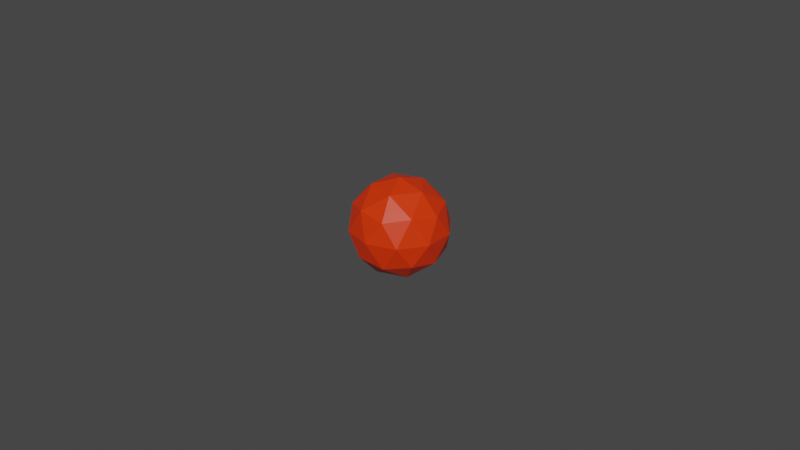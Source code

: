 # Source: kaboom.blend  (saved by Blender 2.91.10; exported with 4.5.12 LTS)
import bpy
from mathutils import Matrix  # noqa: F401  (used for matrix-valued properties, if any)

bpy.ops.wm.read_factory_settings(use_empty=True)
scene = bpy.context.scene
scene.name = 'Scene'

# ---- collections
col_collection = bpy.data.collections.new('Collection'); scene.collection.children.link(col_collection)

# ---- materials (node trees are filled in below, after node groups)
mat_material = bpy.data.materials.new('Material')
mat_material.alpha_threshold = 0.0
mat_material.use_transparent_shadow = False
mat_material.line_color = (0.0, 0.0, 0.0, 1.0)

# ---- material node trees
mat_material.use_nodes = True; mat_material.node_tree.nodes.clear()
_N = mat_material.node_tree.nodes; _L = mat_material.node_tree.links
n0 = _N.new('ShaderNodeOutputMaterial'); n0.name = 'Material Output'; n0.location = (300, 300)
n1 = _N.new('ShaderNodeBsdfPrincipled'); n1.name = 'Principled BSDF'; n1.location = (10, 300)
n1.distribution = 'GGX'
n1.subsurface_method = 'BURLEY'
n1.inputs[0].default_value = (0.8, 0.03417, 0.0, 1.0)
n1.inputs[2].default_value = 0.4
n1.inputs[3].default_value = 1.45
n1.inputs[27].default_value = (0.0, 0.0, 0.0, 1.0)
n1.inputs[28].default_value = 1.0
_L.new(n1.outputs[0], n0.inputs[0])
n0.is_active_output = True

# ---- world
world_world = bpy.data.worlds.new('World'); scene.world = world_world
world_world.use_nodes = True; world_world.node_tree.nodes.clear()
_N = world_world.node_tree.nodes; _L = world_world.node_tree.links
n0 = _N.new('ShaderNodeOutputWorld'); n0.name = 'World Output'; n0.location = (300, 300)
n1 = _N.new('ShaderNodeBackground'); n1.name = 'Background'; n1.location = (10, 300)
n1.inputs[0].default_value = (0.05088, 0.05088, 0.05088, 1.0)
_L.new(n1.outputs[0], n0.inputs[0])
n0.is_active_output = True
world_world.color = (0.05088, 0.05088, 0.05088)
world_world.use_sun_shadow = False
world_world.sun_shadow_jitter_overblur = 0.0

# ---- meshes
me_icosphere = bpy.data.meshes.new('Icosphere')
me_icosphere.from_pydata([(0.0, 0.0, -1.0), (0.7236, -0.5257, -0.4472), (-0.2764, -0.8506, -0.4472), (-0.8944, 0.0, -0.4472), (-0.2764, 0.8506, -0.4472), (0.7236, 0.5257, -0.4472), (0.2764, -0.8506, 0.4472), (-0.7236, -0.5257, 0.4472), (-0.7236, 0.5257, 0.4472), (0.2764, 0.8506, 0.4472), (0.8944, 0.0, 0.4472), (0.0, 0.0, 1.0), (-0.1625, -0.5, -0.8507), (0.4253, -0.309, -0.8507), (0.2629, -0.809, -0.5257), (0.8506, 0.0, -0.5257), (0.4253, 0.309, -0.8507), (-0.5257, 0.0, -0.8507), (-0.6882, -0.5, -0.5257), (-0.1625, 0.5, -0.8507), (-0.6882, 0.5, -0.5257), (0.2629, 0.809, -0.5257), (0.9511, -0.309, 0.0), (0.9511, 0.309, 0.0), (0.0, -1.0, 0.0), (0.5878, -0.809, 0.0), (-0.9511, -0.309, 0.0), (-0.5878, -0.809, 0.0), (-0.5878, 0.809, 0.0), (-0.9511, 0.309, 0.0), (0.5878, 0.809, 0.0), (0.0, 1.0, 0.0), (0.6882, -0.5, 0.5257), (-0.2629, -0.809, 0.5257), (-0.8506, 0.0, 0.5257), (-0.2629, 0.809, 0.5257), (0.6882, 0.5, 0.5257), (0.1625, -0.5, 0.8507), (0.5257, 0.0, 0.8507), (-0.4253, -0.309, 0.8507), (-0.4253, 0.309, 0.8507), (0.1625, 0.5, 0.8507)], [], [(0, 13, 12), (1, 13, 15), (0, 12, 17), (0, 17, 19), (0, 19, 16), (1, 15, 22), (2, 14, 24), (3, 18, 26), (4, 20, 28), (5, 21, 30), (1, 22, 25), (2, 24, 27), (3, 26, 29), (4, 28, 31), (5, 30, 23), (6, 32, 37), (7, 33, 39), (8, 34, 40), (9, 35, 41), (10, 36, 38), (38, 41, 11), (38, 36, 41), (36, 9, 41), (41, 40, 11), (41, 35, 40), (35, 8, 40), (40, 39, 11), (40, 34, 39), (34, 7, 39), (39, 37, 11), (39, 33, 37), (33, 6, 37), (37, 38, 11), (37, 32, 38), (32, 10, 38), (23, 36, 10), (23, 30, 36), (30, 9, 36), (31, 35, 9), (31, 28, 35), (28, 8, 35), (29, 34, 8), (29, 26, 34), (26, 7, 34), (27, 33, 7), (27, 24, 33), (24, 6, 33), (25, 32, 6), (25, 22, 32), (22, 10, 32), (30, 31, 9), (30, 21, 31), (21, 4, 31), (28, 29, 8), (28, 20, 29), (20, 3, 29), (26, 27, 7), (26, 18, 27), (18, 2, 27), (24, 25, 6), (24, 14, 25), (14, 1, 25), (22, 23, 10), (22, 15, 23), (15, 5, 23), (16, 21, 5), (16, 19, 21), (19, 4, 21), (19, 20, 4), (19, 17, 20), (17, 3, 20), (17, 18, 3), (17, 12, 18), (12, 2, 18), (15, 16, 5), (15, 13, 16), (13, 0, 16), (12, 14, 2), (12, 13, 14), (13, 1, 14)])
_uv = me_icosphere.uv_layers.new(name='UVMap')
_uv.uv.foreach_set('vector', [0.8182, 0.0, 0.7727, 0.07873, 0.8636, 0.07873, 0.7273, 0.1575, 0.6818, 0.07873, 0.6364, 0.1575, 0.09091, 0.0, 0.04545, 0.07873, 0.1364, 0.07873, 0.2727, 0.0, 0.2273, 0.07873, 0.3182, 0.07873, 0.4545, 0.0, 0.4091, 0.07873, 0.5, 0.07873, 0.7273, 0.1575, 0.6364, 0.1575, 0.6818, 0.2362, 0.9091, 0.1575, 0.8182, 0.1575, 0.8636, 0.2362, 0.1818, 0.1575, 0.09091, 0.1575, 0.1364, 0.2362, 0.3636, 0.1575, 0.2727, 0.1575, 0.3182, 0.2362, 0.5455, 0.1575, 0.4545, 0.1575, 0.5, 0.2362, 0.7273, 0.1575, 0.6818, 0.2362, 0.7727, 0.2362, 0.9091, 0.1575, 0.8636, 0.2362, 0.9545, 0.2362, 0.1818, 0.1575, 0.1364, 0.2362, 0.2273, 0.2362, 0.3636, 0.1575, 0.3182, 0.2362, 0.4091, 0.2362, 0.5455, 0.1575, 0.5, 0.2362, 0.5909, 0.2362, 0.8182, 0.3149, 0.7273, 0.3149, 0.7727, 0.3937, 1.0, 0.3149, 0.9091, 0.3149, 0.9545, 0.3937, 0.2727, 0.3149, 0.1818, 0.3149, 0.2273, 0.3937, 0.4545, 0.3149, 0.3636, 0.3149, 0.4091, 0.3937, 0.6364, 0.3149, 0.5455, 0.3149, 0.5909, 0.3937, 0.5909, 0.3937, 0.5, 0.3937, 0.5455, 0.4724, 0.5909, 0.3937, 0.5455, 0.3149, 0.5, 0.3937, 0.5455, 0.3149, 0.4545, 0.3149, 0.5, 0.3937, 0.4091, 0.3937, 0.3182, 0.3937, 0.3636, 0.4724, 0.4091, 0.3937, 0.3636, 0.3149, 0.3182, 0.3937, 0.3636, 0.3149, 0.2727, 0.3149, 0.3182, 0.3937, 0.2273, 0.3937, 0.1364, 0.3937, 0.1818, 0.4724, 0.2273, 0.3937, 0.1818, 0.3149, 0.1364, 0.3937, 0.1818, 0.3149, 0.09091, 0.3149, 0.1364, 0.3937, 0.9545, 0.3937, 0.8636, 0.3937, 0.9091, 0.4724, 0.9545, 0.3937, 0.9091, 0.3149, 0.8636, 0.3937, 0.9091, 0.3149, 0.8182, 0.3149, 0.8636, 0.3937, 0.7727, 0.3937, 0.6818, 0.3937, 0.7273, 0.4724, 0.7727, 0.3937, 0.7273, 0.3149, 0.6818, 0.3937, 0.7273, 0.3149, 0.6364, 0.3149, 0.6818, 0.3937, 0.5909, 0.2362, 0.5455, 0.3149, 0.6364, 0.3149, 0.5909, 0.2362, 0.5, 0.2362, 0.5455, 0.3149, 0.5, 0.2362, 0.4545, 0.3149, 0.5455, 0.3149, 0.4091, 0.2362, 0.3636, 0.3149, 0.4545, 0.3149, 0.4091, 0.2362, 0.3182, 0.2362, 0.3636, 0.3149, 0.3182, 0.2362, 0.2727, 0.3149, 0.3636, 0.3149, 0.2273, 0.2362, 0.1818, 0.3149, 0.2727, 0.3149, 0.2273, 0.2362, 0.1364, 0.2362, 0.1818, 0.3149, 0.1364, 0.2362, 0.09091, 0.3149, 0.1818, 0.3149, 0.9545, 0.2362, 0.9091, 0.3149, 1.0, 0.3149, 0.9545, 0.2362, 0.8636, 0.2362, 0.9091, 0.3149, 0.8636, 0.2362, 0.8182, 0.3149, 0.9091, 0.3149, 0.7727, 0.2362, 0.7273, 0.3149, 0.8182, 0.3149, 0.7727, 0.2362, 0.6818, 0.2362, 0.7273, 0.3149, 0.6818, 0.2362, 0.6364, 0.3149, 0.7273, 0.3149, 0.5, 0.2362, 0.4091, 0.2362, 0.4545, 0.3149, 0.5, 0.2362, 0.4545, 0.1575, 0.4091, 0.2362, 0.4545, 0.1575, 0.3636, 0.1575, 0.4091, 0.2362, 0.3182, 0.2362, 0.2273, 0.2362, 0.2727, 0.3149, 0.3182, 0.2362, 0.2727, 0.1575, 0.2273, 0.2362, 0.2727, 0.1575, 0.1818, 0.1575, 0.2273, 0.2362, 0.1364, 0.2362, 0.04545, 0.2362, 0.09091, 0.3149, 0.1364, 0.2362, 0.09091, 0.1575, 0.04545, 0.2362, 0.09091, 0.1575, 0.0, 0.1575, 0.04545, 0.2362, 0.8636, 0.2362, 0.7727, 0.2362, 0.8182, 0.3149, 0.8636, 0.2362, 0.8182, 0.1575, 0.7727, 0.2362, 0.8182, 0.1575, 0.7273, 0.1575, 0.7727, 0.2362, 0.6818, 0.2362, 0.5909, 0.2362, 0.6364, 0.3149, 0.6818, 0.2362, 0.6364, 0.1575, 0.5909, 0.2362, 0.6364, 0.1575, 0.5455, 0.1575, 0.5909, 0.2362, 0.5, 0.07873, 0.4545, 0.1575, 0.5455, 0.1575, 0.5, 0.07873, 0.4091, 0.07873, 0.4545, 0.1575, 0.4091, 0.07873, 0.3636, 0.1575, 0.4545, 0.1575, 0.3182, 0.07873, 0.2727, 0.1575, 0.3636, 0.1575, 0.3182, 0.07873, 0.2273, 0.07873, 0.2727, 0.1575, 0.2273, 0.07873, 0.1818, 0.1575, 0.2727, 0.1575, 0.1364, 0.07873, 0.09091, 0.1575, 0.1818, 0.1575, 0.1364, 0.07873, 0.04545, 0.07873, 0.09091, 0.1575, 0.04545, 0.07873, 0.0, 0.1575, 0.09091, 0.1575, 0.6364, 0.1575, 0.5909, 0.07873, 0.5455, 0.1575, 0.6364, 0.1575, 0.6818, 0.07873, 0.5909, 0.07873, 0.6818, 0.07873, 0.6364, 0.0, 0.5909, 0.07873, 0.8636, 0.07873, 0.8182, 0.1575, 0.9091, 0.1575, 0.8636, 0.07873, 0.7727, 0.07873, 0.8182, 0.1575, 0.7727, 0.07873, 0.7273, 0.1575, 0.8182, 0.1575])
me_icosphere.materials.append(mat_material)
me_icosphere.use_remesh_fix_poles = True
me_icosphere.use_remesh_preserve_attributes = False
me_icosphere.use_mirror_vertex_groups = False
me_icosphere.update()

# ---- objects
ob_icosphere = bpy.data.objects.new('Icosphere', me_icosphere)

# ---- transforms, parenting, visibility, modifiers, constraints
ob_icosphere.location = (0.0, 0.0, 0.0)
ob_icosphere.scale = (-0.0154, -0.0154, -0.0154)
ob_icosphere.lineart.crease_threshold = 0.0

# ---- collection membership
col_collection.objects.link(ob_icosphere)

# ---- scene / render settings (as saved in the file)
scene.frame_start = 0; scene.frame_end = 70; scene.frame_set(0)
scene.render.engine = 'BLENDER_EEVEE_NEXT'
scene.cycles.use_denoising = False
scene.cycles.samples = 128
scene.cycles.sampling_pattern = 'TABULATED_SOBOL'
scene.cycles.use_adaptive_sampling = False
scene.cycles.use_light_tree = False
scene.view_settings.view_transform = 'Filmic'
bpy.context.view_layer.update()

# ---- added for rendering (the .blend has no active camera and no usable light): camera, sun
cam_auto = bpy.data.cameras.new('AutoCamera')
cam_auto.lens = 50.0
cam_auto.sensor_width = 36.0
cam_auto.clip_end = 1000.0
ob_auto_camera = bpy.data.objects.new('AutoCamera', cam_auto)
scene.collection.objects.link(ob_auto_camera)
ob_auto_camera.location = (0.185045, -0.222054, 0.148036)
ob_auto_camera.rotation_euler = (1.09748, -7.21219e-08, 0.694738)
scene.camera = ob_auto_camera
light_auto_sun = bpy.data.lights.new('AutoSun', 'SUN')
light_auto_sun.energy = 3.0
light_auto_sun.angle = 0.0523599
ob_auto_sun = bpy.data.objects.new('AutoSun', light_auto_sun)
scene.collection.objects.link(ob_auto_sun)
ob_auto_sun.rotation_euler = (0.872665, 0.174533, 0.523599)
bpy.context.view_layer.update()
